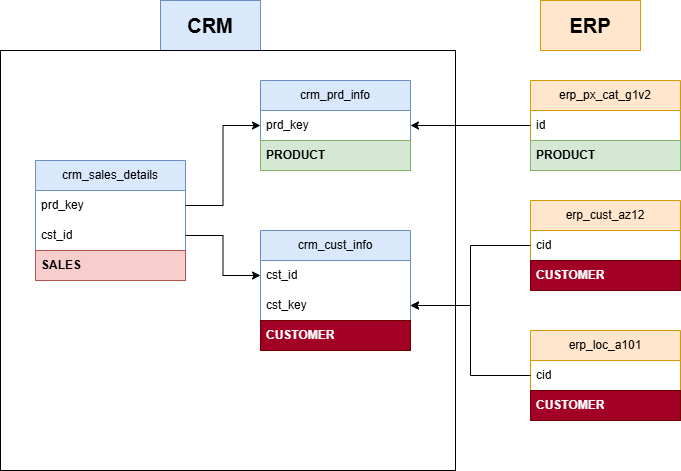

The diagram above was exported from draw.io. Its source (the exported page's mxGraphModel, read from the mxfile embedded in the PNG):
<mxGraphModel dx="1050" dy="1726" grid="1" gridSize="10" guides="1" tooltips="1" connect="1" arrows="1" fold="1" page="1" pageScale="1" pageWidth="827" pageHeight="1169" math="0" shadow="0">
  <root>
    <mxCell id="0" />
    <mxCell id="1" parent="0" />
    <mxCell id="Inqy_6EIAg2mkbrSUQBr-2" value="crm_cust_info" style="swimlane;fontStyle=0;childLayout=stackLayout;horizontal=1;startSize=30;horizontalStack=0;resizeParent=1;resizeParentMax=0;resizeLast=0;collapsible=1;marginBottom=0;whiteSpace=wrap;html=1;fillColor=#dae8fc;strokeColor=#6c8ebf;" vertex="1" parent="1">
      <mxGeometry x="290" y="220" width="150" height="120" as="geometry" />
    </mxCell>
    <mxCell id="Inqy_6EIAg2mkbrSUQBr-3" value="cst_id" style="text;strokeColor=none;fillColor=none;align=left;verticalAlign=middle;spacingLeft=4;spacingRight=4;overflow=hidden;points=[[0,0.5],[1,0.5]];portConstraint=eastwest;rotatable=0;whiteSpace=wrap;html=1;" vertex="1" parent="Inqy_6EIAg2mkbrSUQBr-2">
      <mxGeometry y="30" width="150" height="30" as="geometry" />
    </mxCell>
    <mxCell id="Inqy_6EIAg2mkbrSUQBr-16" value="cst_key" style="text;strokeColor=none;fillColor=none;align=left;verticalAlign=middle;spacingLeft=4;spacingRight=4;overflow=hidden;points=[[0,0.5],[1,0.5]];portConstraint=eastwest;rotatable=0;whiteSpace=wrap;html=1;" vertex="1" parent="Inqy_6EIAg2mkbrSUQBr-2">
      <mxGeometry y="60" width="150" height="30" as="geometry" />
    </mxCell>
    <mxCell id="Inqy_6EIAg2mkbrSUQBr-35" value="&lt;b&gt;CUSTOMER&lt;/b&gt;" style="text;strokeColor=#6F0000;fillColor=#a20025;align=left;verticalAlign=middle;spacingLeft=4;spacingRight=4;overflow=hidden;points=[[0,0.5],[1,0.5]];portConstraint=eastwest;rotatable=0;whiteSpace=wrap;html=1;fontColor=#ffffff;" vertex="1" parent="Inqy_6EIAg2mkbrSUQBr-2">
      <mxGeometry y="90" width="150" height="30" as="geometry" />
    </mxCell>
    <mxCell id="Inqy_6EIAg2mkbrSUQBr-6" value="crm_prd_info" style="swimlane;fontStyle=0;childLayout=stackLayout;horizontal=1;startSize=30;horizontalStack=0;resizeParent=1;resizeParentMax=0;resizeLast=0;collapsible=1;marginBottom=0;whiteSpace=wrap;html=1;fillColor=#dae8fc;strokeColor=#6c8ebf;" vertex="1" parent="1">
      <mxGeometry x="290" y="70" width="150" height="90" as="geometry" />
    </mxCell>
    <mxCell id="Inqy_6EIAg2mkbrSUQBr-7" value="prd_key" style="text;strokeColor=none;fillColor=none;align=left;verticalAlign=middle;spacingLeft=4;spacingRight=4;overflow=hidden;points=[[0,0.5],[1,0.5]];portConstraint=eastwest;rotatable=0;whiteSpace=wrap;html=1;" vertex="1" parent="Inqy_6EIAg2mkbrSUQBr-6">
      <mxGeometry y="30" width="150" height="30" as="geometry" />
    </mxCell>
    <mxCell id="Inqy_6EIAg2mkbrSUQBr-33" value="&lt;b&gt;PRODUCT&lt;/b&gt;" style="text;strokeColor=#82b366;fillColor=#d5e8d4;align=left;verticalAlign=middle;spacingLeft=4;spacingRight=4;overflow=hidden;points=[[0,0.5],[1,0.5]];portConstraint=eastwest;rotatable=0;whiteSpace=wrap;html=1;" vertex="1" parent="Inqy_6EIAg2mkbrSUQBr-6">
      <mxGeometry y="60" width="150" height="30" as="geometry" />
    </mxCell>
    <mxCell id="Inqy_6EIAg2mkbrSUQBr-8" value="crm_sales_details" style="swimlane;fontStyle=0;childLayout=stackLayout;horizontal=1;startSize=30;horizontalStack=0;resizeParent=1;resizeParentMax=0;resizeLast=0;collapsible=1;marginBottom=0;whiteSpace=wrap;html=1;fillColor=#dae8fc;strokeColor=#6c8ebf;" vertex="1" parent="1">
      <mxGeometry x="65" y="150" width="150" height="120" as="geometry" />
    </mxCell>
    <mxCell id="Inqy_6EIAg2mkbrSUQBr-9" value="prd_key" style="text;strokeColor=none;fillColor=none;align=left;verticalAlign=middle;spacingLeft=4;spacingRight=4;overflow=hidden;points=[[0,0.5],[1,0.5]];portConstraint=eastwest;rotatable=0;whiteSpace=wrap;html=1;" vertex="1" parent="Inqy_6EIAg2mkbrSUQBr-8">
      <mxGeometry y="30" width="150" height="30" as="geometry" />
    </mxCell>
    <mxCell id="Inqy_6EIAg2mkbrSUQBr-10" value="cst_id" style="text;strokeColor=none;fillColor=none;align=left;verticalAlign=middle;spacingLeft=4;spacingRight=4;overflow=hidden;points=[[0,0.5],[1,0.5]];portConstraint=eastwest;rotatable=0;whiteSpace=wrap;html=1;" vertex="1" parent="Inqy_6EIAg2mkbrSUQBr-8">
      <mxGeometry y="60" width="150" height="30" as="geometry" />
    </mxCell>
    <mxCell id="Inqy_6EIAg2mkbrSUQBr-32" value="&lt;b&gt;SALES&lt;/b&gt;" style="text;strokeColor=#b85450;fillColor=#f8cecc;align=left;verticalAlign=middle;spacingLeft=4;spacingRight=4;overflow=hidden;points=[[0,0.5],[1,0.5]];portConstraint=eastwest;rotatable=0;whiteSpace=wrap;html=1;" vertex="1" parent="Inqy_6EIAg2mkbrSUQBr-8">
      <mxGeometry y="90" width="150" height="30" as="geometry" />
    </mxCell>
    <mxCell id="Inqy_6EIAg2mkbrSUQBr-12" style="edgeStyle=orthogonalEdgeStyle;rounded=0;orthogonalLoop=1;jettySize=auto;html=1;entryX=0;entryY=0.5;entryDx=0;entryDy=0;" edge="1" parent="1" source="Inqy_6EIAg2mkbrSUQBr-10" target="Inqy_6EIAg2mkbrSUQBr-3">
      <mxGeometry relative="1" as="geometry" />
    </mxCell>
    <mxCell id="Inqy_6EIAg2mkbrSUQBr-13" style="edgeStyle=orthogonalEdgeStyle;rounded=0;orthogonalLoop=1;jettySize=auto;html=1;entryX=0;entryY=0.5;entryDx=0;entryDy=0;" edge="1" parent="1" source="Inqy_6EIAg2mkbrSUQBr-9" target="Inqy_6EIAg2mkbrSUQBr-7">
      <mxGeometry relative="1" as="geometry" />
    </mxCell>
    <mxCell id="Inqy_6EIAg2mkbrSUQBr-14" value="erp_cust_az12" style="swimlane;fontStyle=0;childLayout=stackLayout;horizontal=1;startSize=30;horizontalStack=0;resizeParent=1;resizeParentMax=0;resizeLast=0;collapsible=1;marginBottom=0;whiteSpace=wrap;html=1;fillColor=#ffe6cc;strokeColor=#d79b00;" vertex="1" parent="1">
      <mxGeometry x="560" y="190" width="150" height="90" as="geometry" />
    </mxCell>
    <mxCell id="Inqy_6EIAg2mkbrSUQBr-15" value="cid" style="text;strokeColor=none;fillColor=none;align=left;verticalAlign=middle;spacingLeft=4;spacingRight=4;overflow=hidden;points=[[0,0.5],[1,0.5]];portConstraint=eastwest;rotatable=0;whiteSpace=wrap;html=1;" vertex="1" parent="Inqy_6EIAg2mkbrSUQBr-14">
      <mxGeometry y="30" width="150" height="30" as="geometry" />
    </mxCell>
    <mxCell id="Inqy_6EIAg2mkbrSUQBr-36" value="CUSTOMER" style="text;strokeColor=#6F0000;fillColor=#a20025;align=left;verticalAlign=middle;spacingLeft=4;spacingRight=4;overflow=hidden;points=[[0,0.5],[1,0.5]];portConstraint=eastwest;rotatable=0;whiteSpace=wrap;html=1;fontStyle=1;fontColor=#ffffff;" vertex="1" parent="Inqy_6EIAg2mkbrSUQBr-14">
      <mxGeometry y="60" width="150" height="30" as="geometry" />
    </mxCell>
    <mxCell id="Inqy_6EIAg2mkbrSUQBr-17" style="edgeStyle=orthogonalEdgeStyle;rounded=0;orthogonalLoop=1;jettySize=auto;html=1;entryX=1;entryY=0.5;entryDx=0;entryDy=0;" edge="1" parent="1" source="Inqy_6EIAg2mkbrSUQBr-15" target="Inqy_6EIAg2mkbrSUQBr-16">
      <mxGeometry relative="1" as="geometry" />
    </mxCell>
    <mxCell id="Inqy_6EIAg2mkbrSUQBr-18" value="erp_loc_a101" style="swimlane;fontStyle=0;childLayout=stackLayout;horizontal=1;startSize=30;horizontalStack=0;resizeParent=1;resizeParentMax=0;resizeLast=0;collapsible=1;marginBottom=0;whiteSpace=wrap;html=1;fillColor=#ffe6cc;strokeColor=#d79b00;" vertex="1" parent="1">
      <mxGeometry x="560" y="320" width="150" height="90" as="geometry" />
    </mxCell>
    <mxCell id="Inqy_6EIAg2mkbrSUQBr-19" value="cid" style="text;strokeColor=none;fillColor=none;align=left;verticalAlign=middle;spacingLeft=4;spacingRight=4;overflow=hidden;points=[[0,0.5],[1,0.5]];portConstraint=eastwest;rotatable=0;whiteSpace=wrap;html=1;" vertex="1" parent="Inqy_6EIAg2mkbrSUQBr-18">
      <mxGeometry y="30" width="150" height="30" as="geometry" />
    </mxCell>
    <mxCell id="Inqy_6EIAg2mkbrSUQBr-37" value="&lt;b&gt;CUSTOMER&lt;/b&gt;" style="text;strokeColor=#6F0000;fillColor=#a20025;align=left;verticalAlign=middle;spacingLeft=4;spacingRight=4;overflow=hidden;points=[[0,0.5],[1,0.5]];portConstraint=eastwest;rotatable=0;whiteSpace=wrap;html=1;fontColor=#ffffff;" vertex="1" parent="Inqy_6EIAg2mkbrSUQBr-18">
      <mxGeometry y="60" width="150" height="30" as="geometry" />
    </mxCell>
    <mxCell id="Inqy_6EIAg2mkbrSUQBr-20" style="edgeStyle=orthogonalEdgeStyle;rounded=0;orthogonalLoop=1;jettySize=auto;html=1;entryX=1;entryY=0.5;entryDx=0;entryDy=0;" edge="1" parent="1" source="Inqy_6EIAg2mkbrSUQBr-19" target="Inqy_6EIAg2mkbrSUQBr-16">
      <mxGeometry relative="1" as="geometry" />
    </mxCell>
    <mxCell id="Inqy_6EIAg2mkbrSUQBr-21" value="erp_px_cat_g1v2" style="swimlane;fontStyle=0;childLayout=stackLayout;horizontal=1;startSize=30;horizontalStack=0;resizeParent=1;resizeParentMax=0;resizeLast=0;collapsible=1;marginBottom=0;whiteSpace=wrap;html=1;fillColor=#ffe6cc;strokeColor=#d79b00;" vertex="1" parent="1">
      <mxGeometry x="560" y="70" width="150" height="90" as="geometry" />
    </mxCell>
    <mxCell id="Inqy_6EIAg2mkbrSUQBr-22" value="id" style="text;strokeColor=none;fillColor=none;align=left;verticalAlign=middle;spacingLeft=4;spacingRight=4;overflow=hidden;points=[[0,0.5],[1,0.5]];portConstraint=eastwest;rotatable=0;whiteSpace=wrap;html=1;" vertex="1" parent="Inqy_6EIAg2mkbrSUQBr-21">
      <mxGeometry y="30" width="150" height="30" as="geometry" />
    </mxCell>
    <mxCell id="Inqy_6EIAg2mkbrSUQBr-34" value="&lt;b&gt;PRODUCT&lt;/b&gt;" style="text;strokeColor=#82b366;fillColor=#d5e8d4;align=left;verticalAlign=middle;spacingLeft=4;spacingRight=4;overflow=hidden;points=[[0,0.5],[1,0.5]];portConstraint=eastwest;rotatable=0;whiteSpace=wrap;html=1;" vertex="1" parent="Inqy_6EIAg2mkbrSUQBr-21">
      <mxGeometry y="60" width="150" height="30" as="geometry" />
    </mxCell>
    <mxCell id="Inqy_6EIAg2mkbrSUQBr-25" style="edgeStyle=orthogonalEdgeStyle;rounded=0;orthogonalLoop=1;jettySize=auto;html=1;entryX=1;entryY=0.5;entryDx=0;entryDy=0;" edge="1" parent="1" source="Inqy_6EIAg2mkbrSUQBr-22" target="Inqy_6EIAg2mkbrSUQBr-7">
      <mxGeometry relative="1" as="geometry" />
    </mxCell>
    <mxCell id="Inqy_6EIAg2mkbrSUQBr-28" value="&lt;b&gt;&lt;font style=&quot;font-size: 20px;&quot;&gt;CRM&lt;/font&gt;&lt;/b&gt;" style="rounded=0;whiteSpace=wrap;html=1;fillColor=#dae8fc;strokeColor=#6c8ebf;" vertex="1" parent="1">
      <mxGeometry x="190" y="-10" width="100" height="50" as="geometry" />
    </mxCell>
    <mxCell id="Inqy_6EIAg2mkbrSUQBr-30" value="&lt;b&gt;&lt;font style=&quot;font-size: 20px;&quot;&gt;ERP&lt;/font&gt;&lt;/b&gt;" style="rounded=0;whiteSpace=wrap;html=1;fillColor=#ffe6cc;strokeColor=#d79b00;" vertex="1" parent="1">
      <mxGeometry x="570" y="-10" width="100" height="50" as="geometry" />
    </mxCell>
    <mxCell id="Inqy_6EIAg2mkbrSUQBr-40" value="" style="rounded=0;whiteSpace=wrap;html=1;fillColor=none;" vertex="1" parent="1">
      <mxGeometry x="30" y="40" width="455" height="420" as="geometry" />
    </mxCell>
  </root>
</mxGraphModel>